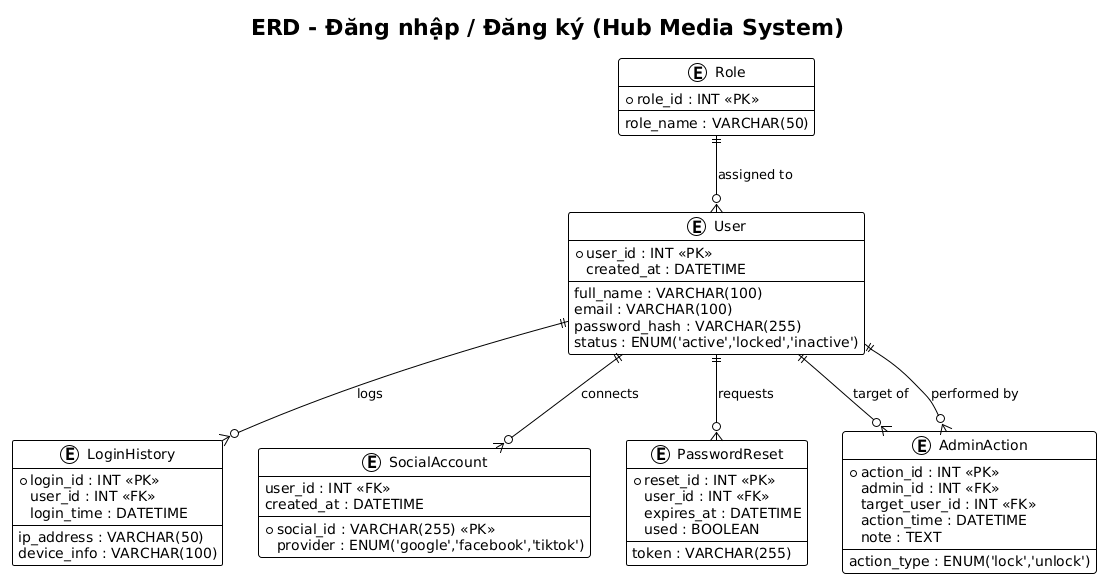

The diagram above was rendered by PlantUML. Its source (embedded in the PNG):
@startuml
!theme plain
title ERD - Đăng nhập / Đăng ký (Hub Media System)

entity "User" as User {
  *user_id : INT <<PK>>
  full_name : VARCHAR(100)
  email : VARCHAR(100)
  password_hash : VARCHAR(255)
  status : ENUM('active','locked','inactive')
  created_at : DATETIME
}

entity "Role" as Role {
  *role_id : INT <<PK>>
  role_name : VARCHAR(50)
}

entity "LoginHistory" as LoginHistory {
  *login_id : INT <<PK>>
  user_id : INT <<FK>>
  login_time : DATETIME
  ip_address : VARCHAR(50)
  device_info : VARCHAR(100)
}

entity "SocialAccount" as SocialAccount {
  *social_id : VARCHAR(255) <<PK>>
  user_id : INT <<FK>>
  provider : ENUM('google','facebook','tiktok')
  created_at : DATETIME
}

entity "PasswordReset" as PasswordReset {
  *reset_id : INT <<PK>>
  user_id : INT <<FK>>
  token : VARCHAR(255)
  expires_at : DATETIME
  used : BOOLEAN
}

entity "AdminAction" as AdminAction {
  *action_id : INT <<PK>>
  admin_id : INT <<FK>>
  target_user_id : INT <<FK>>
  action_type : ENUM('lock','unlock')
  action_time : DATETIME
  note : TEXT
}

'====================
' RELATIONSHIPS
'====================
Role ||--o{ User : "assigned to"
User ||--o{ LoginHistory : "logs"
User ||--o{ SocialAccount : "connects"
User ||--o{ PasswordReset : "requests"
User ||--o{ AdminAction : "target of"
User ||--o{ AdminAction : "performed by"
@enduml